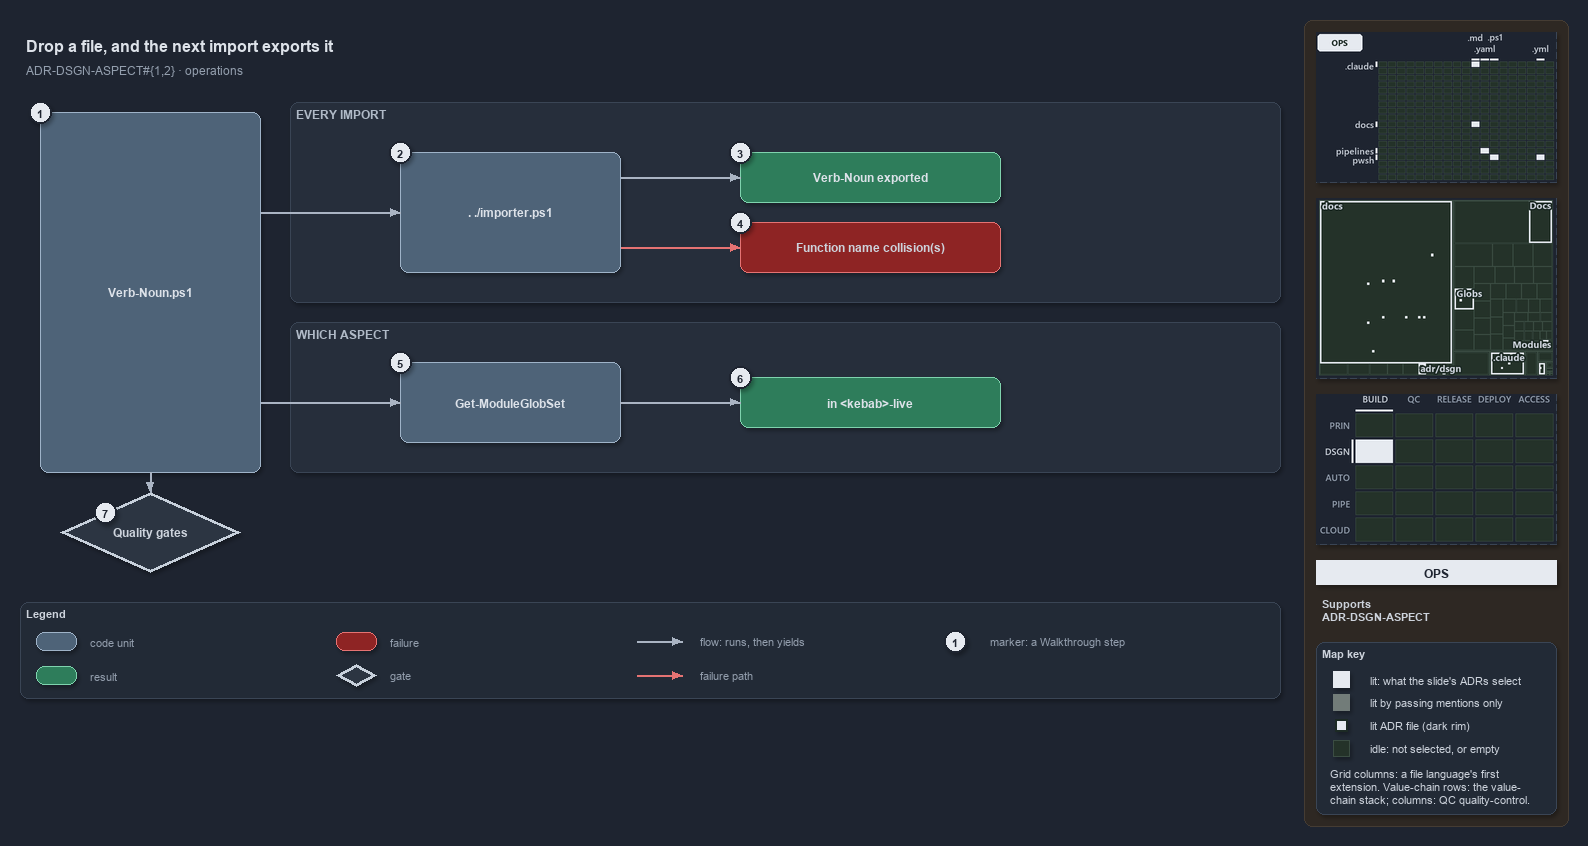

The diagram above was exported from draw.io. Its source (the exported page's mxGraphModel, read from the mxfile embedded in the PNG):
<mxGraphModel dx="1024" dy="768" grid="0" gridSize="10" guides="1" tooltips="1" connect="1" arrows="1" fold="1" page="1" pageScale="1" pageWidth="1572" pageHeight="702" background="#1E2430" math="0" shadow="1">
  <root>
    <mxCell id="0" />
    <mxCell id="1" parent="0" />
    <mxCell id="sidebar-bg" value="" style="rounded=1;arcSize=2;html=1;fillColor=#2E2823;strokeColor=#453C33;shadow=0;" vertex="1" parent="1">
      <mxGeometry x="1304" y="4" width="264" height="806" as="geometry" />
    </mxCell>
    <mxCell id="title" value="Drop a file, and the next import exports it" style="text;html=1;align=left;verticalAlign=middle;fontSize=16;fontStyle=1;fontColor=#DDE2E9;" vertex="1" parent="1">
      <mxGeometry x="20" y="14" width="1260" height="30" as="geometry" />
    </mxCell>
    <mxCell id="subtitle" value="ADR-DSGN-ASPECT#{1,2} &amp;#183; operations" style="text;html=1;align=left;verticalAlign=middle;fontSize=12;fontColor=#949FAE;" vertex="1" parent="1">
      <mxGeometry x="20" y="44" width="1240" height="20" as="geometry" />
    </mxCell>
    <mxCell id="band-import" value="EVERY IMPORT" style="rounded=1;html=1;arcSize=3;fillColor=#262E3B;strokeColor=#3A4555;verticalAlign=top;align=left;spacingLeft=8;fontStyle=1;fontSize=12;fontColor=#B0BAC7;" vertex="1" parent="1">
      <mxGeometry x="290" y="86" width="990" height="200" as="geometry" />
    </mxCell>
    <mxCell id="band-aspect" value="WHICH ASPECT" style="rounded=1;html=1;arcSize=3;fillColor=#262E3B;strokeColor=#3A4555;verticalAlign=top;align=left;spacingLeft=8;fontStyle=1;fontSize=12;fontColor=#B0BAC7;" vertex="1" parent="1">
      <mxGeometry x="290" y="306" width="990" height="150" as="geometry" />
    </mxCell>
    <mxCell id="file" value="&lt;b&gt;Verb-Noun.ps1&lt;/b&gt;" style="rounded=1;whiteSpace=wrap;html=1;arcSize=20;fillColor=#4E6378;strokeColor=#9FB3C8;fontColor=#DDE2E9;fontSize=12;" vertex="1" parent="1">
      <mxGeometry x="40" y="96" width="220" height="360" as="geometry" />
    </mxCell>
    <mxCell id="importer" value="&lt;b&gt;. ./importer.ps1&lt;/b&gt;" style="rounded=1;whiteSpace=wrap;html=1;arcSize=20;fillColor=#4E6378;strokeColor=#9FB3C8;fontColor=#DDE2E9;fontSize=12;" vertex="1" parent="1">
      <mxGeometry x="400" y="136" width="220" height="120" as="geometry" />
    </mxCell>
    <mxCell id="exported" value="&lt;b&gt;Verb-Noun exported&lt;/b&gt;" style="rounded=1;whiteSpace=wrap;html=1;arcSize=20;fillColor=#2E7D5B;strokeColor=#7FD3AE;fontColor=#DDE2E9;fontSize=12;" vertex="1" parent="1">
      <mxGeometry x="740" y="136" width="260" height="50" as="geometry" />
    </mxCell>
    <mxCell id="collision" value="&lt;b&gt;Function name collision(s)&lt;/b&gt;" style="rounded=1;whiteSpace=wrap;html=1;arcSize=20;fillColor=#8E2424;strokeColor=#E57373;fontSize=12;" vertex="1" parent="1">
      <mxGeometry x="740" y="206" width="260" height="50" as="geometry" />
    </mxCell>
    <mxCell id="globset" value="&lt;b&gt;Get-ModuleGlobSet&lt;/b&gt;" style="rounded=1;whiteSpace=wrap;html=1;arcSize=20;fillColor=#4E6378;strokeColor=#9FB3C8;fontColor=#DDE2E9;fontSize=12;" vertex="1" parent="1">
      <mxGeometry x="400" y="346" width="220" height="80" as="geometry" />
    </mxCell>
    <mxCell id="live" value="&lt;b&gt;in &amp;lt;kebab&amp;gt;-live&lt;/b&gt;" style="rounded=1;whiteSpace=wrap;html=1;arcSize=20;fillColor=#2E7D5B;strokeColor=#7FD3AE;fontColor=#DDE2E9;fontSize=12;" vertex="1" parent="1">
      <mxGeometry x="740" y="361" width="260" height="50" as="geometry" />
    </mxCell>
    <mxCell id="gates" value="&lt;b&gt;Quality gates&lt;/b&gt;" style="rhombus;whiteSpace=wrap;html=1;fillColor=#2C3542;strokeColor=#C7D0DB;strokeWidth=3;fontSize=12;fontColor=#CDD3DC;" vertex="1" parent="1">
      <mxGeometry x="60" y="476" width="180" height="80" as="geometry" />
    </mxCell>
    <mxCell id="port-file-r1" value="" style="text;html=1;strokeColor=none;fillColor=none;" vertex="1" parent="1">
      <mxGeometry x="260" y="196" width="1" height="1" as="geometry" />
    </mxCell>
    <mxCell id="edge-file-importer" value="" style="edgeStyle=orthogonalEdgeStyle;rounded=1;html=1;endArrow=block;strokeColor=#AAB4C3;fontColor=#CDD3DC;shadow=0;" edge="1" parent="1" source="port-file-r1" target="importer">
      <mxGeometry relative="1" as="geometry" />
    </mxCell>
    <mxCell id="port-importer-r1" value="" style="text;html=1;strokeColor=none;fillColor=none;" vertex="1" parent="1">
      <mxGeometry x="620" y="161" width="1" height="1" as="geometry" />
    </mxCell>
    <mxCell id="edge-importer-exported" value="" style="edgeStyle=orthogonalEdgeStyle;rounded=1;html=1;endArrow=block;strokeColor=#AAB4C3;fontColor=#CDD3DC;shadow=0;" edge="1" parent="1" source="port-importer-r1" target="exported">
      <mxGeometry relative="1" as="geometry" />
    </mxCell>
    <mxCell id="port-importer-r2" value="" style="text;html=1;strokeColor=none;fillColor=none;" vertex="1" parent="1">
      <mxGeometry x="620" y="231" width="1" height="1" as="geometry" />
    </mxCell>
    <mxCell id="edge-importer-collision" value="" style="edgeStyle=orthogonalEdgeStyle;rounded=1;html=1;endArrow=block;strokeColor=#E57373;fontColor=#CDD3DC;shadow=0;" edge="1" parent="1" source="port-importer-r2" target="collision">
      <mxGeometry relative="1" as="geometry" />
    </mxCell>
    <mxCell id="port-file-r2" value="" style="text;html=1;strokeColor=none;fillColor=none;" vertex="1" parent="1">
      <mxGeometry x="260" y="386" width="1" height="1" as="geometry" />
    </mxCell>
    <mxCell id="edge-file-globset" value="" style="edgeStyle=orthogonalEdgeStyle;rounded=1;html=1;endArrow=block;strokeColor=#AAB4C3;fontColor=#CDD3DC;shadow=0;" edge="1" parent="1" source="port-file-r2" target="globset">
      <mxGeometry relative="1" as="geometry" />
    </mxCell>
    <mxCell id="edge-globset-live" value="" style="edgeStyle=orthogonalEdgeStyle;rounded=1;html=1;endArrow=block;strokeColor=#AAB4C3;fontColor=#CDD3DC;shadow=0;" edge="1" parent="1" source="globset" target="live">
      <mxGeometry relative="1" as="geometry" />
    </mxCell>
    <mxCell id="edge-file-gates" value="" style="edgeStyle=orthogonalEdgeStyle;rounded=1;html=1;endArrow=block;strokeColor=#AAB4C3;fontColor=#CDD3DC;shadow=0;" edge="1" parent="1" source="file" target="gates">
      <mxGeometry relative="1" as="geometry" />
    </mxCell>
    <mxCell id="mark-1" value="1" style="ellipse;html=1;fillColor=#E6EAF0;strokeColor=#1E2430;strokeWidth=2;fontColor=#1E2430;fontStyle=1;fontSize=11;" vertex="1" parent="1">
      <mxGeometry x="29" y="85" width="22" height="22" as="geometry" />
    </mxCell>
    <mxCell id="mark-2" value="2" style="ellipse;html=1;fillColor=#E6EAF0;strokeColor=#1E2430;strokeWidth=2;fontColor=#1E2430;fontStyle=1;fontSize=11;" vertex="1" parent="1">
      <mxGeometry x="389" y="125" width="22" height="22" as="geometry" />
    </mxCell>
    <mxCell id="mark-3" value="3" style="ellipse;html=1;fillColor=#E6EAF0;strokeColor=#1E2430;strokeWidth=2;fontColor=#1E2430;fontStyle=1;fontSize=11;" vertex="1" parent="1">
      <mxGeometry x="729" y="125" width="22" height="22" as="geometry" />
    </mxCell>
    <mxCell id="mark-4" value="4" style="ellipse;html=1;fillColor=#E6EAF0;strokeColor=#1E2430;strokeWidth=2;fontColor=#1E2430;fontStyle=1;fontSize=11;" vertex="1" parent="1">
      <mxGeometry x="729" y="195" width="22" height="22" as="geometry" />
    </mxCell>
    <mxCell id="mark-5" value="5" style="ellipse;html=1;fillColor=#E6EAF0;strokeColor=#1E2430;strokeWidth=2;fontColor=#1E2430;fontStyle=1;fontSize=11;" vertex="1" parent="1">
      <mxGeometry x="389" y="335" width="22" height="22" as="geometry" />
    </mxCell>
    <mxCell id="mark-6" value="6" style="ellipse;html=1;fillColor=#E6EAF0;strokeColor=#1E2430;strokeWidth=2;fontColor=#1E2430;fontStyle=1;fontSize=11;" vertex="1" parent="1">
      <mxGeometry x="729" y="350" width="22" height="22" as="geometry" />
    </mxCell>
    <mxCell id="mark-7" value="7" style="ellipse;html=1;fillColor=#E6EAF0;strokeColor=#1E2430;strokeWidth=2;fontColor=#1E2430;fontStyle=1;fontSize=11;" vertex="1" parent="1">
      <mxGeometry x="94" y="485" width="22" height="22" as="geometry" />
    </mxCell>
    <mxCell id="legend" value="&lt;b&gt;Legend&lt;/b&gt;" style="rounded=1;whiteSpace=wrap;html=1;arcSize=6;fillColor=#222A36;strokeColor=#3A4555;align=left;verticalAlign=top;spacing=8;fontSize=11;fontColor=#CDD3DC;" vertex="1" parent="1">
      <mxGeometry x="20" y="586" width="1260" height="96" as="geometry" />
    </mxCell>
    <mxCell id="legend-code" value="" style="rounded=1;whiteSpace=wrap;html=1;arcSize=20;fillColor=#4E6378;strokeColor=#9FB3C8;fontColor=#DDE2E9;fontSize=12;" vertex="1" parent="1">
      <mxGeometry x="36" y="616" width="40" height="18" as="geometry" />
    </mxCell>
    <mxCell id="legend-code-text" value="code unit" style="text;html=1;align=left;verticalAlign=middle;fontSize=11;fontColor=#949FAE;" vertex="1" parent="1">
      <mxGeometry x="84" y="615" width="240" height="20" as="geometry" />
    </mxCell>
    <mxCell id="legend-result" value="" style="rounded=1;whiteSpace=wrap;html=1;arcSize=20;fillColor=#2E7D5B;strokeColor=#7FD3AE;fontColor=#DDE2E9;fontSize=12;" vertex="1" parent="1">
      <mxGeometry x="36" y="650" width="40" height="18" as="geometry" />
    </mxCell>
    <mxCell id="legend-result-text" value="result" style="text;html=1;align=left;verticalAlign=middle;fontSize=11;fontColor=#949FAE;" vertex="1" parent="1">
      <mxGeometry x="84" y="649" width="240" height="20" as="geometry" />
    </mxCell>
    <mxCell id="legend-failure" value="" style="rounded=1;whiteSpace=wrap;html=1;arcSize=20;fillColor=#8E2424;strokeColor=#E57373;fontSize=12;" vertex="1" parent="1">
      <mxGeometry x="336" y="616" width="40" height="18" as="geometry" />
    </mxCell>
    <mxCell id="legend-failure-text" value="failure" style="text;html=1;align=left;verticalAlign=middle;fontSize=11;fontColor=#949FAE;" vertex="1" parent="1">
      <mxGeometry x="384" y="615" width="240" height="20" as="geometry" />
    </mxCell>
    <mxCell id="legend-gate" value="" style="rhombus;whiteSpace=wrap;html=1;fillColor=#2C3542;strokeColor=#C7D0DB;strokeWidth=3;fontSize=12;fontColor=#CDD3DC;" vertex="1" parent="1">
      <mxGeometry x="336" y="648" width="40" height="22" as="geometry" />
    </mxCell>
    <mxCell id="legend-gate-text" value="gate" style="text;html=1;align=left;verticalAlign=middle;fontSize=11;fontColor=#949FAE;" vertex="1" parent="1">
      <mxGeometry x="384" y="649" width="240" height="20" as="geometry" />
    </mxCell>
    <mxCell id="legend-flow-a" value="" style="text;html=1;strokeColor=none;fillColor=none;" vertex="1" parent="1">
      <mxGeometry x="636" y="625" width="1" height="1" as="geometry" />
    </mxCell>
    <mxCell id="legend-flow-b" value="" style="text;html=1;strokeColor=none;fillColor=none;" vertex="1" parent="1">
      <mxGeometry x="682" y="625" width="1" height="1" as="geometry" />
    </mxCell>
    <mxCell id="legend-flow" value="" style="edgeStyle=orthogonalEdgeStyle;rounded=1;html=1;endArrow=block;strokeColor=#AAB4C3;fontColor=#CDD3DC;shadow=0;" edge="1" parent="1" source="legend-flow-a" target="legend-flow-b">
      <mxGeometry relative="1" as="geometry" />
    </mxCell>
    <mxCell id="legend-flow-text" value="flow: runs, then yields" style="text;html=1;align=left;verticalAlign=middle;fontSize=11;fontColor=#949FAE;" vertex="1" parent="1">
      <mxGeometry x="694" y="615" width="240" height="20" as="geometry" />
    </mxCell>
    <mxCell id="legend-fail-a" value="" style="text;html=1;strokeColor=none;fillColor=none;" vertex="1" parent="1">
      <mxGeometry x="636" y="659" width="1" height="1" as="geometry" />
    </mxCell>
    <mxCell id="legend-fail-b" value="" style="text;html=1;strokeColor=none;fillColor=none;" vertex="1" parent="1">
      <mxGeometry x="682" y="659" width="1" height="1" as="geometry" />
    </mxCell>
    <mxCell id="legend-fail" value="" style="edgeStyle=orthogonalEdgeStyle;rounded=1;html=1;endArrow=block;strokeColor=#E57373;fontColor=#CDD3DC;shadow=0;" edge="1" parent="1" source="legend-fail-a" target="legend-fail-b">
      <mxGeometry relative="1" as="geometry" />
    </mxCell>
    <mxCell id="legend-fail-text" value="failure path" style="text;html=1;align=left;verticalAlign=middle;fontSize=11;fontColor=#949FAE;" vertex="1" parent="1">
      <mxGeometry x="694" y="649" width="240" height="20" as="geometry" />
    </mxCell>
    <mxCell id="legend-mark" value="1" style="ellipse;html=1;fillColor=#E6EAF0;strokeColor=#1E2430;strokeWidth=2;fontColor=#1E2430;fontStyle=1;fontSize=11;" vertex="1" parent="1">
      <mxGeometry x="944" y="614" width="22" height="22" as="geometry" />
    </mxCell>
    <mxCell id="legend-mark-text" value="marker: a Walkthrough step" style="text;html=1;align=left;verticalAlign=middle;fontSize=11;fontColor=#949FAE;" vertex="1" parent="1">
      <mxGeometry x="984" y="615" width="220" height="20" as="geometry" />
    </mxCell>
    <mxCell id="minimap-grid" value="" style="shape=image;html=1;imageAspect=0;aspect=fixed;verticalLabelPosition=bottom;strokeColor=#3A4555;dashed=1;fillColor=#222A36;image=data:image/png,(base64 omitted: 10728 chars);" vertex="1" parent="1">
      <mxGeometry x="1316" y="16" width="240" height="150" as="geometry" />
    </mxCell>
    <mxCell id="minimap-tree" value="" style="shape=image;html=1;imageAspect=0;aspect=fixed;verticalLabelPosition=bottom;strokeColor=#3A4555;dashed=1;fillColor=#222A36;image=data:image/png,(base64 omitted: 15640 chars);" vertex="1" parent="1">
      <mxGeometry x="1316" y="182" width="240" height="180" as="geometry" />
    </mxCell>
    <mxCell id="minimap-chain" value="" style="shape=image;html=1;imageAspect=0;aspect=fixed;verticalLabelPosition=bottom;strokeColor=#3A4555;dashed=1;fillColor=#222A36;image=data:image/png,(base64 omitted: 12436 chars);" vertex="1" parent="1">
      <mxGeometry x="1316" y="378" width="240" height="150" as="geometry" />
    </mxCell>
    <mxCell id="lens-badge" value="OPS" style="rounded=0;whiteSpace=wrap;html=1;align=center;verticalAlign=middle;fontSize=12;fontStyle=1;fontColor=#1E2430;fillColor=#E6EAF0;strokeColor=none;" vertex="1" parent="1">
      <mxGeometry x="1316" y="544" width="240" height="24" as="geometry" />
    </mxCell>
    <mxCell id="supports" value="&lt;b&gt;Supports&lt;/b&gt;&lt;br&gt;ADR-DSGN-ASPECT" style="text;html=1;whiteSpace=wrap;align=left;verticalAlign=top;fontSize=11;fontColor=#CDD3DC;" vertex="1" parent="1">
      <mxGeometry x="1316" y="576" width="240" height="38" as="geometry" />
    </mxCell>
    <mxCell id="mapkey" value="&lt;b&gt;Map key&lt;/b&gt;" style="rounded=1;arcSize=6;whiteSpace=wrap;html=1;align=left;verticalAlign=top;fontSize=11;fontColor=#CDD3DC;fillColor=#222A36;strokeColor=#3A4555;spacingLeft=8;spacingTop=2;" vertex="1" parent="1">
      <mxGeometry x="1316" y="626" width="240" height="172" as="geometry" />
    </mxCell>
    <mxCell id="mapkey-lit" value="" style="rounded=0;html=1;fillColor=#E6EAF0;strokeColor=#E6EAF0;" vertex="1" parent="1">
      <mxGeometry x="1333.0" y="655.0" width="16" height="16" as="geometry" />
    </mxCell>
    <mxCell id="mapkey-lit-text" value="lit: what the slide's ADRs select" style="text;html=1;align=left;verticalAlign=middle;fontSize=11;fontColor=#CDD3DC;" vertex="1" parent="1">
      <mxGeometry x="1364" y="653" width="184" height="20" as="geometry" />
    </mxCell>
    <mxCell id="mapkey-touched" value="" style="rounded=0;html=1;fillColor=#727C79;strokeColor=#727C79;" vertex="1" parent="1">
      <mxGeometry x="1333.0" y="678.0" width="16" height="16" as="geometry" />
    </mxCell>
    <mxCell id="mapkey-touched-text" value="lit by passing mentions only" style="text;html=1;align=left;verticalAlign=middle;fontSize=11;fontColor=#CDD3DC;" vertex="1" parent="1">
      <mxGeometry x="1364" y="676" width="184" height="20" as="geometry" />
    </mxCell>
    <mxCell id="mapkey-adr" value="" style="rounded=0;html=1;fillColor=#E6EAF0;strokeColor=#1C2A24;strokeWidth=2;" vertex="1" parent="1">
      <mxGeometry x="1335.0" y="703.0" width="12" height="12" as="geometry" />
    </mxCell>
    <mxCell id="mapkey-adr-text" value="lit ADR file (dark rim)" style="text;html=1;align=left;verticalAlign=middle;fontSize=11;fontColor=#CDD3DC;" vertex="1" parent="1">
      <mxGeometry x="1364" y="699" width="184" height="20" as="geometry" />
    </mxCell>
    <mxCell id="mapkey-idle" value="" style="rounded=0;html=1;fillColor=#243229;strokeColor=#3B4D43;" vertex="1" parent="1">
      <mxGeometry x="1333.0" y="724.0" width="16" height="16" as="geometry" />
    </mxCell>
    <mxCell id="mapkey-idle-text" value="idle: not selected, or empty" style="text;html=1;align=left;verticalAlign=middle;fontSize=11;fontColor=#CDD3DC;" vertex="1" parent="1">
      <mxGeometry x="1364" y="722" width="184" height="20" as="geometry" />
    </mxCell>
    <mxCell id="mapkey-codes" value="Grid columns: a file language's first&lt;br&gt;extension. Value-chain rows: the value-&lt;br&gt;chain stack; columns: QC quality-control." style="text;html=1;align=left;verticalAlign=top;whiteSpace=wrap;fontSize=11;fontColor=#CDD3DC;" vertex="1" parent="1">
      <mxGeometry x="1324" y="746" width="224" height="46" as="geometry" />
    </mxCell>
  </root>
</mxGraphModel>